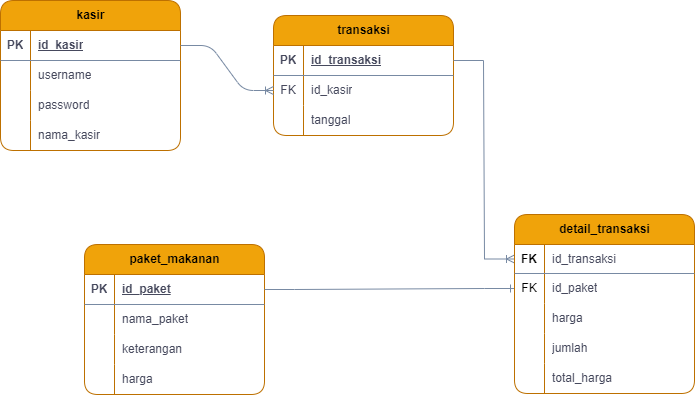

The diagram above was exported from draw.io. Its source (the exported page's mxGraphModel, read from the mxfile embedded in the PNG):
<mxGraphModel dx="954" dy="616" grid="0" gridSize="10" guides="1" tooltips="1" connect="1" arrows="1" fold="1" page="1" pageScale="1" pageWidth="827" pageHeight="1169" background="#ffffff" math="0" shadow="0">
  <root>
    <mxCell id="0" />
    <mxCell id="1" parent="0" />
    <mxCell id="pXY6cKkZHoXuKRPRjNpq-111" value="kasir" style="shape=table;startSize=30;container=1;collapsible=1;childLayout=tableLayout;fixedRows=1;rowLines=0;fontStyle=1;align=center;resizeLast=1;html=1;fillColor=#f0a30a;fontColor=#000000;strokeColor=#BD7000;labelBackgroundColor=none;rounded=1;" parent="1" vertex="1">
      <mxGeometry x="100" y="326" width="180" height="150" as="geometry" />
    </mxCell>
    <mxCell id="pXY6cKkZHoXuKRPRjNpq-112" value="" style="shape=tableRow;horizontal=0;startSize=0;swimlaneHead=0;swimlaneBody=0;fillColor=none;collapsible=0;dropTarget=0;points=[[0,0.5],[1,0.5]];portConstraint=eastwest;top=0;left=0;right=0;bottom=1;labelBackgroundColor=none;strokeColor=#788AA3;fontColor=#46495D;rounded=1;" parent="pXY6cKkZHoXuKRPRjNpq-111" vertex="1">
      <mxGeometry y="30" width="180" height="30" as="geometry" />
    </mxCell>
    <mxCell id="pXY6cKkZHoXuKRPRjNpq-113" value="PK" style="shape=partialRectangle;connectable=0;fillColor=none;top=0;left=0;bottom=0;right=0;fontStyle=1;overflow=hidden;whiteSpace=wrap;html=1;labelBackgroundColor=none;strokeColor=#788AA3;fontColor=#46495D;rounded=1;" parent="pXY6cKkZHoXuKRPRjNpq-112" vertex="1">
      <mxGeometry width="30" height="30" as="geometry">
        <mxRectangle width="30" height="30" as="alternateBounds" />
      </mxGeometry>
    </mxCell>
    <mxCell id="pXY6cKkZHoXuKRPRjNpq-114" value="id_kasir" style="shape=partialRectangle;connectable=0;fillColor=none;top=0;left=0;bottom=0;right=0;align=left;spacingLeft=6;fontStyle=5;overflow=hidden;whiteSpace=wrap;html=1;labelBackgroundColor=none;strokeColor=#788AA3;fontColor=#46495D;rounded=1;" parent="pXY6cKkZHoXuKRPRjNpq-112" vertex="1">
      <mxGeometry x="30" width="150" height="30" as="geometry">
        <mxRectangle width="150" height="30" as="alternateBounds" />
      </mxGeometry>
    </mxCell>
    <mxCell id="pXY6cKkZHoXuKRPRjNpq-115" value="" style="shape=tableRow;horizontal=0;startSize=0;swimlaneHead=0;swimlaneBody=0;fillColor=none;collapsible=0;dropTarget=0;points=[[0,0.5],[1,0.5]];portConstraint=eastwest;top=0;left=0;right=0;bottom=0;labelBackgroundColor=none;strokeColor=#788AA3;fontColor=#46495D;rounded=1;" parent="pXY6cKkZHoXuKRPRjNpq-111" vertex="1">
      <mxGeometry y="60" width="180" height="30" as="geometry" />
    </mxCell>
    <mxCell id="pXY6cKkZHoXuKRPRjNpq-116" value="" style="shape=partialRectangle;connectable=0;fillColor=none;top=0;left=0;bottom=0;right=0;editable=1;overflow=hidden;whiteSpace=wrap;html=1;labelBackgroundColor=none;strokeColor=#788AA3;fontColor=#46495D;rounded=1;" parent="pXY6cKkZHoXuKRPRjNpq-115" vertex="1">
      <mxGeometry width="30" height="30" as="geometry">
        <mxRectangle width="30" height="30" as="alternateBounds" />
      </mxGeometry>
    </mxCell>
    <mxCell id="pXY6cKkZHoXuKRPRjNpq-117" value="username" style="shape=partialRectangle;connectable=0;fillColor=none;top=0;left=0;bottom=0;right=0;align=left;spacingLeft=6;overflow=hidden;whiteSpace=wrap;html=1;labelBackgroundColor=none;strokeColor=#788AA3;fontColor=#46495D;rounded=1;" parent="pXY6cKkZHoXuKRPRjNpq-115" vertex="1">
      <mxGeometry x="30" width="150" height="30" as="geometry">
        <mxRectangle width="150" height="30" as="alternateBounds" />
      </mxGeometry>
    </mxCell>
    <mxCell id="pXY6cKkZHoXuKRPRjNpq-118" value="" style="shape=tableRow;horizontal=0;startSize=0;swimlaneHead=0;swimlaneBody=0;fillColor=none;collapsible=0;dropTarget=0;points=[[0,0.5],[1,0.5]];portConstraint=eastwest;top=0;left=0;right=0;bottom=0;labelBackgroundColor=none;strokeColor=#788AA3;fontColor=#46495D;rounded=1;" parent="pXY6cKkZHoXuKRPRjNpq-111" vertex="1">
      <mxGeometry y="90" width="180" height="30" as="geometry" />
    </mxCell>
    <mxCell id="pXY6cKkZHoXuKRPRjNpq-119" value="" style="shape=partialRectangle;connectable=0;fillColor=none;top=0;left=0;bottom=0;right=0;editable=1;overflow=hidden;whiteSpace=wrap;html=1;labelBackgroundColor=none;strokeColor=#788AA3;fontColor=#46495D;rounded=1;" parent="pXY6cKkZHoXuKRPRjNpq-118" vertex="1">
      <mxGeometry width="30" height="30" as="geometry">
        <mxRectangle width="30" height="30" as="alternateBounds" />
      </mxGeometry>
    </mxCell>
    <mxCell id="pXY6cKkZHoXuKRPRjNpq-120" value="password" style="shape=partialRectangle;connectable=0;fillColor=none;top=0;left=0;bottom=0;right=0;align=left;spacingLeft=6;overflow=hidden;whiteSpace=wrap;html=1;labelBackgroundColor=none;strokeColor=#788AA3;fontColor=#46495D;rounded=1;" parent="pXY6cKkZHoXuKRPRjNpq-118" vertex="1">
      <mxGeometry x="30" width="150" height="30" as="geometry">
        <mxRectangle width="150" height="30" as="alternateBounds" />
      </mxGeometry>
    </mxCell>
    <mxCell id="pXY6cKkZHoXuKRPRjNpq-121" value="" style="shape=tableRow;horizontal=0;startSize=0;swimlaneHead=0;swimlaneBody=0;fillColor=none;collapsible=0;dropTarget=0;points=[[0,0.5],[1,0.5]];portConstraint=eastwest;top=0;left=0;right=0;bottom=0;labelBackgroundColor=none;strokeColor=#788AA3;fontColor=#46495D;rounded=1;" parent="pXY6cKkZHoXuKRPRjNpq-111" vertex="1">
      <mxGeometry y="120" width="180" height="30" as="geometry" />
    </mxCell>
    <mxCell id="pXY6cKkZHoXuKRPRjNpq-122" value="" style="shape=partialRectangle;connectable=0;fillColor=none;top=0;left=0;bottom=0;right=0;editable=1;overflow=hidden;whiteSpace=wrap;html=1;labelBackgroundColor=none;strokeColor=#788AA3;fontColor=#46495D;rounded=1;" parent="pXY6cKkZHoXuKRPRjNpq-121" vertex="1">
      <mxGeometry width="30" height="30" as="geometry">
        <mxRectangle width="30" height="30" as="alternateBounds" />
      </mxGeometry>
    </mxCell>
    <mxCell id="pXY6cKkZHoXuKRPRjNpq-123" value="nama_kasir" style="shape=partialRectangle;connectable=0;fillColor=none;top=0;left=0;bottom=0;right=0;align=left;spacingLeft=6;overflow=hidden;whiteSpace=wrap;html=1;labelBackgroundColor=none;strokeColor=#788AA3;fontColor=#46495D;rounded=1;" parent="pXY6cKkZHoXuKRPRjNpq-121" vertex="1">
      <mxGeometry x="30" width="150" height="30" as="geometry">
        <mxRectangle width="150" height="30" as="alternateBounds" />
      </mxGeometry>
    </mxCell>
    <mxCell id="pXY6cKkZHoXuKRPRjNpq-124" value="paket_makanan" style="shape=table;startSize=30;container=1;collapsible=1;childLayout=tableLayout;fixedRows=1;rowLines=0;fontStyle=1;align=center;resizeLast=1;html=1;fillColor=#f0a30a;fontColor=#000000;strokeColor=#BD7000;labelBackgroundColor=none;rounded=1;" parent="1" vertex="1">
      <mxGeometry x="184" y="570" width="180" height="150" as="geometry" />
    </mxCell>
    <mxCell id="pXY6cKkZHoXuKRPRjNpq-125" value="" style="shape=tableRow;horizontal=0;startSize=0;swimlaneHead=0;swimlaneBody=0;fillColor=none;collapsible=0;dropTarget=0;points=[[0,0.5],[1,0.5]];portConstraint=eastwest;top=0;left=0;right=0;bottom=1;labelBackgroundColor=none;strokeColor=#788AA3;fontColor=#46495D;rounded=1;" parent="pXY6cKkZHoXuKRPRjNpq-124" vertex="1">
      <mxGeometry y="30" width="180" height="30" as="geometry" />
    </mxCell>
    <mxCell id="pXY6cKkZHoXuKRPRjNpq-126" value="PK" style="shape=partialRectangle;connectable=0;fillColor=none;top=0;left=0;bottom=0;right=0;fontStyle=1;overflow=hidden;whiteSpace=wrap;html=1;labelBackgroundColor=none;strokeColor=#788AA3;fontColor=#46495D;rounded=1;" parent="pXY6cKkZHoXuKRPRjNpq-125" vertex="1">
      <mxGeometry width="30" height="30" as="geometry">
        <mxRectangle width="30" height="30" as="alternateBounds" />
      </mxGeometry>
    </mxCell>
    <mxCell id="pXY6cKkZHoXuKRPRjNpq-127" value="id_paket" style="shape=partialRectangle;connectable=0;fillColor=none;top=0;left=0;bottom=0;right=0;align=left;spacingLeft=6;fontStyle=5;overflow=hidden;whiteSpace=wrap;html=1;labelBackgroundColor=none;strokeColor=#788AA3;fontColor=#46495D;rounded=1;" parent="pXY6cKkZHoXuKRPRjNpq-125" vertex="1">
      <mxGeometry x="30" width="150" height="30" as="geometry">
        <mxRectangle width="150" height="30" as="alternateBounds" />
      </mxGeometry>
    </mxCell>
    <mxCell id="pXY6cKkZHoXuKRPRjNpq-128" value="" style="shape=tableRow;horizontal=0;startSize=0;swimlaneHead=0;swimlaneBody=0;fillColor=none;collapsible=0;dropTarget=0;points=[[0,0.5],[1,0.5]];portConstraint=eastwest;top=0;left=0;right=0;bottom=0;labelBackgroundColor=none;strokeColor=#788AA3;fontColor=#46495D;rounded=1;" parent="pXY6cKkZHoXuKRPRjNpq-124" vertex="1">
      <mxGeometry y="60" width="180" height="30" as="geometry" />
    </mxCell>
    <mxCell id="pXY6cKkZHoXuKRPRjNpq-129" value="" style="shape=partialRectangle;connectable=0;fillColor=none;top=0;left=0;bottom=0;right=0;editable=1;overflow=hidden;whiteSpace=wrap;html=1;labelBackgroundColor=none;strokeColor=#788AA3;fontColor=#46495D;rounded=1;" parent="pXY6cKkZHoXuKRPRjNpq-128" vertex="1">
      <mxGeometry width="30" height="30" as="geometry">
        <mxRectangle width="30" height="30" as="alternateBounds" />
      </mxGeometry>
    </mxCell>
    <mxCell id="pXY6cKkZHoXuKRPRjNpq-130" value="nama_paket" style="shape=partialRectangle;connectable=0;fillColor=none;top=0;left=0;bottom=0;right=0;align=left;spacingLeft=6;overflow=hidden;whiteSpace=wrap;html=1;labelBackgroundColor=none;strokeColor=#788AA3;fontColor=#46495D;rounded=1;" parent="pXY6cKkZHoXuKRPRjNpq-128" vertex="1">
      <mxGeometry x="30" width="150" height="30" as="geometry">
        <mxRectangle width="150" height="30" as="alternateBounds" />
      </mxGeometry>
    </mxCell>
    <mxCell id="pXY6cKkZHoXuKRPRjNpq-131" value="" style="shape=tableRow;horizontal=0;startSize=0;swimlaneHead=0;swimlaneBody=0;fillColor=none;collapsible=0;dropTarget=0;points=[[0,0.5],[1,0.5]];portConstraint=eastwest;top=0;left=0;right=0;bottom=0;labelBackgroundColor=none;strokeColor=#788AA3;fontColor=#46495D;rounded=1;" parent="pXY6cKkZHoXuKRPRjNpq-124" vertex="1">
      <mxGeometry y="90" width="180" height="30" as="geometry" />
    </mxCell>
    <mxCell id="pXY6cKkZHoXuKRPRjNpq-132" value="" style="shape=partialRectangle;connectable=0;fillColor=none;top=0;left=0;bottom=0;right=0;editable=1;overflow=hidden;whiteSpace=wrap;html=1;labelBackgroundColor=none;strokeColor=#788AA3;fontColor=#46495D;rounded=1;" parent="pXY6cKkZHoXuKRPRjNpq-131" vertex="1">
      <mxGeometry width="30" height="30" as="geometry">
        <mxRectangle width="30" height="30" as="alternateBounds" />
      </mxGeometry>
    </mxCell>
    <mxCell id="pXY6cKkZHoXuKRPRjNpq-133" value="keterangan" style="shape=partialRectangle;connectable=0;fillColor=none;top=0;left=0;bottom=0;right=0;align=left;spacingLeft=6;overflow=hidden;whiteSpace=wrap;html=1;labelBackgroundColor=none;strokeColor=#788AA3;fontColor=#46495D;rounded=1;" parent="pXY6cKkZHoXuKRPRjNpq-131" vertex="1">
      <mxGeometry x="30" width="150" height="30" as="geometry">
        <mxRectangle width="150" height="30" as="alternateBounds" />
      </mxGeometry>
    </mxCell>
    <mxCell id="pXY6cKkZHoXuKRPRjNpq-134" value="" style="shape=tableRow;horizontal=0;startSize=0;swimlaneHead=0;swimlaneBody=0;fillColor=none;collapsible=0;dropTarget=0;points=[[0,0.5],[1,0.5]];portConstraint=eastwest;top=0;left=0;right=0;bottom=0;labelBackgroundColor=none;strokeColor=#788AA3;fontColor=#46495D;rounded=1;" parent="pXY6cKkZHoXuKRPRjNpq-124" vertex="1">
      <mxGeometry y="120" width="180" height="30" as="geometry" />
    </mxCell>
    <mxCell id="pXY6cKkZHoXuKRPRjNpq-135" value="" style="shape=partialRectangle;connectable=0;fillColor=none;top=0;left=0;bottom=0;right=0;editable=1;overflow=hidden;whiteSpace=wrap;html=1;labelBackgroundColor=none;strokeColor=#788AA3;fontColor=#46495D;rounded=1;" parent="pXY6cKkZHoXuKRPRjNpq-134" vertex="1">
      <mxGeometry width="30" height="30" as="geometry">
        <mxRectangle width="30" height="30" as="alternateBounds" />
      </mxGeometry>
    </mxCell>
    <mxCell id="pXY6cKkZHoXuKRPRjNpq-136" value="harga" style="shape=partialRectangle;connectable=0;fillColor=none;top=0;left=0;bottom=0;right=0;align=left;spacingLeft=6;overflow=hidden;whiteSpace=wrap;html=1;labelBackgroundColor=none;strokeColor=#788AA3;fontColor=#46495D;rounded=1;" parent="pXY6cKkZHoXuKRPRjNpq-134" vertex="1">
      <mxGeometry x="30" width="150" height="30" as="geometry">
        <mxRectangle width="150" height="30" as="alternateBounds" />
      </mxGeometry>
    </mxCell>
    <mxCell id="pXY6cKkZHoXuKRPRjNpq-137" value="transaksi" style="shape=table;startSize=30;container=1;collapsible=1;childLayout=tableLayout;fixedRows=1;rowLines=0;fontStyle=1;align=center;resizeLast=1;html=1;fillColor=#f0a30a;fontColor=#000000;strokeColor=#BD7000;labelBackgroundColor=none;rounded=1;" parent="1" vertex="1">
      <mxGeometry x="373" y="341" width="180" height="120" as="geometry" />
    </mxCell>
    <mxCell id="pXY6cKkZHoXuKRPRjNpq-138" value="" style="shape=tableRow;horizontal=0;startSize=0;swimlaneHead=0;swimlaneBody=0;fillColor=none;collapsible=0;dropTarget=0;points=[[0,0.5],[1,0.5]];portConstraint=eastwest;top=0;left=0;right=0;bottom=1;labelBackgroundColor=none;strokeColor=#788AA3;fontColor=#46495D;rounded=1;" parent="pXY6cKkZHoXuKRPRjNpq-137" vertex="1">
      <mxGeometry y="30" width="180" height="30" as="geometry" />
    </mxCell>
    <mxCell id="pXY6cKkZHoXuKRPRjNpq-139" value="PK" style="shape=partialRectangle;connectable=0;fillColor=none;top=0;left=0;bottom=0;right=0;fontStyle=1;overflow=hidden;whiteSpace=wrap;html=1;labelBackgroundColor=none;strokeColor=#788AA3;fontColor=#46495D;rounded=1;" parent="pXY6cKkZHoXuKRPRjNpq-138" vertex="1">
      <mxGeometry width="30" height="30" as="geometry">
        <mxRectangle width="30" height="30" as="alternateBounds" />
      </mxGeometry>
    </mxCell>
    <mxCell id="pXY6cKkZHoXuKRPRjNpq-140" value="id_transaksi" style="shape=partialRectangle;connectable=0;fillColor=none;top=0;left=0;bottom=0;right=0;align=left;spacingLeft=6;fontStyle=5;overflow=hidden;whiteSpace=wrap;html=1;labelBackgroundColor=none;strokeColor=#788AA3;fontColor=#46495D;rounded=1;" parent="pXY6cKkZHoXuKRPRjNpq-138" vertex="1">
      <mxGeometry x="30" width="150" height="30" as="geometry">
        <mxRectangle width="150" height="30" as="alternateBounds" />
      </mxGeometry>
    </mxCell>
    <mxCell id="pXY6cKkZHoXuKRPRjNpq-141" value="" style="shape=tableRow;horizontal=0;startSize=0;swimlaneHead=0;swimlaneBody=0;fillColor=none;collapsible=0;dropTarget=0;points=[[0,0.5],[1,0.5]];portConstraint=eastwest;top=0;left=0;right=0;bottom=0;labelBackgroundColor=none;strokeColor=#788AA3;fontColor=#46495D;rounded=1;" parent="pXY6cKkZHoXuKRPRjNpq-137" vertex="1">
      <mxGeometry y="60" width="180" height="30" as="geometry" />
    </mxCell>
    <mxCell id="pXY6cKkZHoXuKRPRjNpq-142" value="FK" style="shape=partialRectangle;connectable=0;fillColor=none;top=0;left=0;bottom=0;right=0;editable=1;overflow=hidden;whiteSpace=wrap;html=1;labelBackgroundColor=none;strokeColor=#788AA3;fontColor=#46495D;rounded=1;" parent="pXY6cKkZHoXuKRPRjNpq-141" vertex="1">
      <mxGeometry width="30" height="30" as="geometry">
        <mxRectangle width="30" height="30" as="alternateBounds" />
      </mxGeometry>
    </mxCell>
    <mxCell id="pXY6cKkZHoXuKRPRjNpq-143" value="id_kasir" style="shape=partialRectangle;connectable=0;fillColor=none;top=0;left=0;bottom=0;right=0;align=left;spacingLeft=6;overflow=hidden;whiteSpace=wrap;html=1;labelBackgroundColor=none;strokeColor=#788AA3;fontColor=#46495D;rounded=1;" parent="pXY6cKkZHoXuKRPRjNpq-141" vertex="1">
      <mxGeometry x="30" width="150" height="30" as="geometry">
        <mxRectangle width="150" height="30" as="alternateBounds" />
      </mxGeometry>
    </mxCell>
    <mxCell id="pXY6cKkZHoXuKRPRjNpq-144" value="" style="shape=tableRow;horizontal=0;startSize=0;swimlaneHead=0;swimlaneBody=0;fillColor=none;collapsible=0;dropTarget=0;points=[[0,0.5],[1,0.5]];portConstraint=eastwest;top=0;left=0;right=0;bottom=0;labelBackgroundColor=none;strokeColor=#788AA3;fontColor=#46495D;rounded=1;" parent="pXY6cKkZHoXuKRPRjNpq-137" vertex="1">
      <mxGeometry y="90" width="180" height="30" as="geometry" />
    </mxCell>
    <mxCell id="pXY6cKkZHoXuKRPRjNpq-145" value="" style="shape=partialRectangle;connectable=0;fillColor=none;top=0;left=0;bottom=0;right=0;editable=1;overflow=hidden;whiteSpace=wrap;html=1;labelBackgroundColor=none;strokeColor=#788AA3;fontColor=#46495D;rounded=1;" parent="pXY6cKkZHoXuKRPRjNpq-144" vertex="1">
      <mxGeometry width="30" height="30" as="geometry">
        <mxRectangle width="30" height="30" as="alternateBounds" />
      </mxGeometry>
    </mxCell>
    <mxCell id="pXY6cKkZHoXuKRPRjNpq-146" value="tanggal" style="shape=partialRectangle;connectable=0;fillColor=none;top=0;left=0;bottom=0;right=0;align=left;spacingLeft=6;overflow=hidden;whiteSpace=wrap;html=1;labelBackgroundColor=none;strokeColor=#788AA3;fontColor=#46495D;rounded=1;" parent="pXY6cKkZHoXuKRPRjNpq-144" vertex="1">
      <mxGeometry x="30" width="150" height="30" as="geometry">
        <mxRectangle width="150" height="30" as="alternateBounds" />
      </mxGeometry>
    </mxCell>
    <mxCell id="pXY6cKkZHoXuKRPRjNpq-152" value="" style="edgeStyle=entityRelationEdgeStyle;fontSize=12;html=1;endArrow=ERoneToMany;rounded=1;exitX=1;exitY=0.5;exitDx=0;exitDy=0;entryX=0;entryY=0.5;entryDx=0;entryDy=0;labelBackgroundColor=none;strokeColor=#788AA3;fontColor=default;" parent="1" source="pXY6cKkZHoXuKRPRjNpq-112" target="pXY6cKkZHoXuKRPRjNpq-141" edge="1">
      <mxGeometry width="100" height="100" relative="1" as="geometry">
        <mxPoint x="560" y="666" as="sourcePoint" />
        <mxPoint x="660" y="566" as="targetPoint" />
      </mxGeometry>
    </mxCell>
    <mxCell id="pXY6cKkZHoXuKRPRjNpq-156" value="" style="edgeStyle=entityRelationEdgeStyle;fontSize=12;html=1;endArrow=ERoneToMany;rounded=0;strokeColor=#788AA3;fontColor=#46495D;fillColor=#B2C9AB;exitX=1;exitY=0.5;exitDx=0;exitDy=0;entryX=0;entryY=0.5;entryDx=0;entryDy=0;" parent="1" source="pXY6cKkZHoXuKRPRjNpq-138" target="UbBAydt1oN-JDIt8cWSA-22" edge="1">
      <mxGeometry width="100" height="100" relative="1" as="geometry">
        <mxPoint x="167" y="456" as="sourcePoint" />
        <mxPoint x="612" y="551" as="targetPoint" />
      </mxGeometry>
    </mxCell>
    <mxCell id="pXY6cKkZHoXuKRPRjNpq-159" value="" style="edgeStyle=entityRelationEdgeStyle;fontSize=12;html=1;endArrow=ERone;endFill=1;rounded=0;strokeColor=#788AA3;fontColor=#46495D;fillColor=#B2C9AB;exitX=1;exitY=0.5;exitDx=0;exitDy=0;entryX=0;entryY=0.5;entryDx=0;entryDy=0;" parent="1" source="pXY6cKkZHoXuKRPRjNpq-125" target="UbBAydt1oN-JDIt8cWSA-25" edge="1">
      <mxGeometry width="100" height="100" relative="1" as="geometry">
        <mxPoint x="363" y="640" as="sourcePoint" />
        <mxPoint x="612" y="586" as="targetPoint" />
      </mxGeometry>
    </mxCell>
    <mxCell id="UbBAydt1oN-JDIt8cWSA-15" value="" style="shape=partialRectangle;connectable=0;fillColor=none;top=0;left=0;bottom=0;right=0;editable=1;overflow=hidden;whiteSpace=wrap;html=1;labelBackgroundColor=none;strokeColor=#788AA3;fontColor=#46495D;rounded=1;" vertex="1" parent="1">
      <mxGeometry x="612" y="602" width="30" height="30" as="geometry">
        <mxRectangle width="30" height="30" as="alternateBounds" />
      </mxGeometry>
    </mxCell>
    <mxCell id="UbBAydt1oN-JDIt8cWSA-17" value="" style="shape=partialRectangle;connectable=0;fillColor=none;top=0;left=0;bottom=0;right=0;editable=1;overflow=hidden;whiteSpace=wrap;html=1;labelBackgroundColor=none;strokeColor=#788AA3;fontColor=#46495D;rounded=1;" vertex="1" parent="1">
      <mxGeometry x="612" y="630" width="30" height="30" as="geometry">
        <mxRectangle width="30" height="30" as="alternateBounds" />
      </mxGeometry>
    </mxCell>
    <mxCell id="UbBAydt1oN-JDIt8cWSA-19" value="" style="shape=partialRectangle;connectable=0;fillColor=none;top=0;left=0;bottom=0;right=0;editable=1;overflow=hidden;whiteSpace=wrap;html=1;labelBackgroundColor=none;strokeColor=#788AA3;fontColor=#46495D;rounded=1;" vertex="1" parent="1">
      <mxGeometry x="612" y="660" width="30" height="30" as="geometry">
        <mxRectangle width="30" height="30" as="alternateBounds" />
      </mxGeometry>
    </mxCell>
    <mxCell id="UbBAydt1oN-JDIt8cWSA-21" value="detail_transaksi" style="shape=table;startSize=30;container=1;collapsible=1;childLayout=tableLayout;fixedRows=1;rowLines=0;fontStyle=1;align=center;resizeLast=1;html=1;fillColor=#f0a30a;fontColor=#000000;strokeColor=#BD7000;rounded=1;" vertex="1" parent="1">
      <mxGeometry x="614" y="540" width="180" height="179" as="geometry" />
    </mxCell>
    <mxCell id="UbBAydt1oN-JDIt8cWSA-22" value="" style="shape=tableRow;horizontal=0;startSize=0;swimlaneHead=0;swimlaneBody=0;fillColor=none;collapsible=0;dropTarget=0;points=[[0,0.5],[1,0.5]];portConstraint=eastwest;top=0;left=0;right=0;bottom=1;strokeColor=#788AA3;" vertex="1" parent="UbBAydt1oN-JDIt8cWSA-21">
      <mxGeometry y="30" width="180" height="29" as="geometry" />
    </mxCell>
    <mxCell id="UbBAydt1oN-JDIt8cWSA-23" value="FK" style="shape=partialRectangle;connectable=0;fillColor=none;top=0;left=0;bottom=0;right=0;fontStyle=1;overflow=hidden;whiteSpace=wrap;html=1;fontColor=#000000;" vertex="1" parent="UbBAydt1oN-JDIt8cWSA-22">
      <mxGeometry width="30" height="29" as="geometry">
        <mxRectangle width="30" height="29" as="alternateBounds" />
      </mxGeometry>
    </mxCell>
    <mxCell id="UbBAydt1oN-JDIt8cWSA-24" value="&lt;font color=&quot;#46495d&quot;&gt;id_transaksi&lt;/font&gt;" style="shape=partialRectangle;connectable=0;fillColor=none;top=0;left=0;bottom=0;right=0;align=left;spacingLeft=6;fontStyle=0;overflow=hidden;whiteSpace=wrap;html=1;strokeColor=#46495D;" vertex="1" parent="UbBAydt1oN-JDIt8cWSA-22">
      <mxGeometry x="30" width="150" height="29" as="geometry">
        <mxRectangle width="150" height="29" as="alternateBounds" />
      </mxGeometry>
    </mxCell>
    <mxCell id="UbBAydt1oN-JDIt8cWSA-25" value="" style="shape=tableRow;horizontal=0;startSize=0;swimlaneHead=0;swimlaneBody=0;fillColor=none;collapsible=0;dropTarget=0;points=[[0,0.5],[1,0.5]];portConstraint=eastwest;top=0;left=0;right=0;bottom=0;" vertex="1" parent="UbBAydt1oN-JDIt8cWSA-21">
      <mxGeometry y="59" width="180" height="30" as="geometry" />
    </mxCell>
    <mxCell id="UbBAydt1oN-JDIt8cWSA-26" value="FK" style="shape=partialRectangle;connectable=0;fillColor=none;top=0;left=0;bottom=0;right=0;editable=1;overflow=hidden;whiteSpace=wrap;html=1;fontColor=#000000;" vertex="1" parent="UbBAydt1oN-JDIt8cWSA-25">
      <mxGeometry width="30" height="30" as="geometry">
        <mxRectangle width="30" height="30" as="alternateBounds" />
      </mxGeometry>
    </mxCell>
    <mxCell id="UbBAydt1oN-JDIt8cWSA-27" value="&lt;font color=&quot;#46495d&quot;&gt;id_paket&lt;/font&gt;" style="shape=partialRectangle;connectable=0;fillColor=none;top=0;left=0;bottom=0;right=0;align=left;spacingLeft=6;overflow=hidden;whiteSpace=wrap;html=1;strokeColor=#46495D;" vertex="1" parent="UbBAydt1oN-JDIt8cWSA-25">
      <mxGeometry x="30" width="150" height="30" as="geometry">
        <mxRectangle width="150" height="30" as="alternateBounds" />
      </mxGeometry>
    </mxCell>
    <mxCell id="UbBAydt1oN-JDIt8cWSA-28" value="" style="shape=tableRow;horizontal=0;startSize=0;swimlaneHead=0;swimlaneBody=0;fillColor=none;collapsible=0;dropTarget=0;points=[[0,0.5],[1,0.5]];portConstraint=eastwest;top=0;left=0;right=0;bottom=0;" vertex="1" parent="UbBAydt1oN-JDIt8cWSA-21">
      <mxGeometry y="89" width="180" height="30" as="geometry" />
    </mxCell>
    <mxCell id="UbBAydt1oN-JDIt8cWSA-29" value="" style="shape=partialRectangle;connectable=0;fillColor=none;top=0;left=0;bottom=0;right=0;editable=1;overflow=hidden;whiteSpace=wrap;html=1;" vertex="1" parent="UbBAydt1oN-JDIt8cWSA-28">
      <mxGeometry width="30" height="30" as="geometry">
        <mxRectangle width="30" height="30" as="alternateBounds" />
      </mxGeometry>
    </mxCell>
    <mxCell id="UbBAydt1oN-JDIt8cWSA-30" value="&lt;font color=&quot;#46495d&quot;&gt;harga&lt;/font&gt;" style="shape=partialRectangle;connectable=0;fillColor=none;top=0;left=0;bottom=0;right=0;align=left;spacingLeft=6;overflow=hidden;whiteSpace=wrap;html=1;strokeColor=#46495D;" vertex="1" parent="UbBAydt1oN-JDIt8cWSA-28">
      <mxGeometry x="30" width="150" height="30" as="geometry">
        <mxRectangle width="150" height="30" as="alternateBounds" />
      </mxGeometry>
    </mxCell>
    <mxCell id="UbBAydt1oN-JDIt8cWSA-31" value="" style="shape=tableRow;horizontal=0;startSize=0;swimlaneHead=0;swimlaneBody=0;fillColor=none;collapsible=0;dropTarget=0;points=[[0,0.5],[1,0.5]];portConstraint=eastwest;top=0;left=0;right=0;bottom=0;" vertex="1" parent="UbBAydt1oN-JDIt8cWSA-21">
      <mxGeometry y="119" width="180" height="30" as="geometry" />
    </mxCell>
    <mxCell id="UbBAydt1oN-JDIt8cWSA-32" value="" style="shape=partialRectangle;connectable=0;fillColor=none;top=0;left=0;bottom=0;right=0;editable=1;overflow=hidden;whiteSpace=wrap;html=1;" vertex="1" parent="UbBAydt1oN-JDIt8cWSA-31">
      <mxGeometry width="30" height="30" as="geometry">
        <mxRectangle width="30" height="30" as="alternateBounds" />
      </mxGeometry>
    </mxCell>
    <mxCell id="UbBAydt1oN-JDIt8cWSA-33" value="&lt;font color=&quot;#46495d&quot;&gt;jumlah&lt;/font&gt;" style="shape=partialRectangle;connectable=0;fillColor=none;top=0;left=0;bottom=0;right=0;align=left;spacingLeft=6;overflow=hidden;whiteSpace=wrap;html=1;strokeColor=#46495D;" vertex="1" parent="UbBAydt1oN-JDIt8cWSA-31">
      <mxGeometry x="30" width="150" height="30" as="geometry">
        <mxRectangle width="150" height="30" as="alternateBounds" />
      </mxGeometry>
    </mxCell>
    <mxCell id="UbBAydt1oN-JDIt8cWSA-34" value="" style="shape=tableRow;horizontal=0;startSize=0;swimlaneHead=0;swimlaneBody=0;fillColor=none;collapsible=0;dropTarget=0;points=[[0,0.5],[1,0.5]];portConstraint=eastwest;top=0;left=0;right=0;bottom=0;" vertex="1" parent="UbBAydt1oN-JDIt8cWSA-21">
      <mxGeometry y="149" width="180" height="30" as="geometry" />
    </mxCell>
    <mxCell id="UbBAydt1oN-JDIt8cWSA-35" value="" style="shape=partialRectangle;connectable=0;fillColor=none;top=0;left=0;bottom=0;right=0;editable=1;overflow=hidden;whiteSpace=wrap;html=1;" vertex="1" parent="UbBAydt1oN-JDIt8cWSA-34">
      <mxGeometry width="30" height="30" as="geometry">
        <mxRectangle width="30" height="30" as="alternateBounds" />
      </mxGeometry>
    </mxCell>
    <mxCell id="UbBAydt1oN-JDIt8cWSA-36" value="&lt;font color=&quot;#46495d&quot;&gt;total_harga&lt;/font&gt;" style="shape=partialRectangle;connectable=0;fillColor=none;top=0;left=0;bottom=0;right=0;align=left;spacingLeft=6;overflow=hidden;whiteSpace=wrap;html=1;strokeColor=#46495D;" vertex="1" parent="UbBAydt1oN-JDIt8cWSA-34">
      <mxGeometry x="30" width="150" height="30" as="geometry">
        <mxRectangle width="150" height="30" as="alternateBounds" />
      </mxGeometry>
    </mxCell>
  </root>
</mxGraphModel>